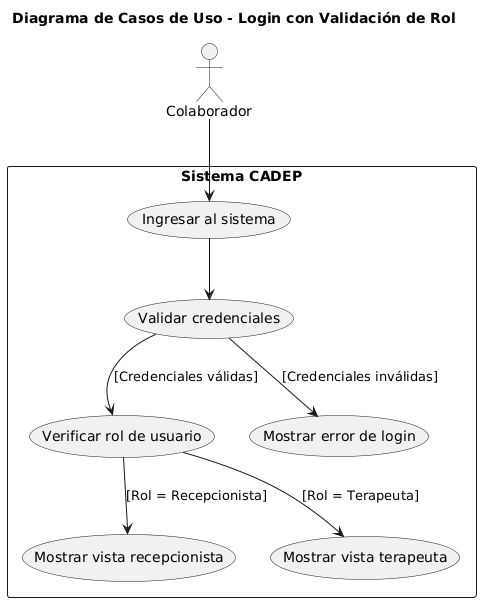

The diagram above was rendered by PlantUML. Its source (embedded in the PNG):
@startuml
title Diagrama de Casos de Uso - Login con Validación de Rol

actor Colaborador as C

rectangle "Sistema CADEP" {
  usecase "Ingresar al sistema" as UC1
  usecase "Validar credenciales" as UC2
  usecase "Verificar rol de usuario" as UC3
  usecase "Mostrar vista recepcionista" as UC4
  usecase "Mostrar vista terapeuta" as UC5
  usecase "Mostrar error de login" as UC6
}

C --> UC1
UC1 --> UC2
UC2 --> UC3 : [Credenciales válidas]
UC2 --> UC6 : [Credenciales inválidas]
UC3 --> UC4 : [Rol = Recepcionista]
UC3 --> UC5 : [Rol = Terapeuta]
@enduml